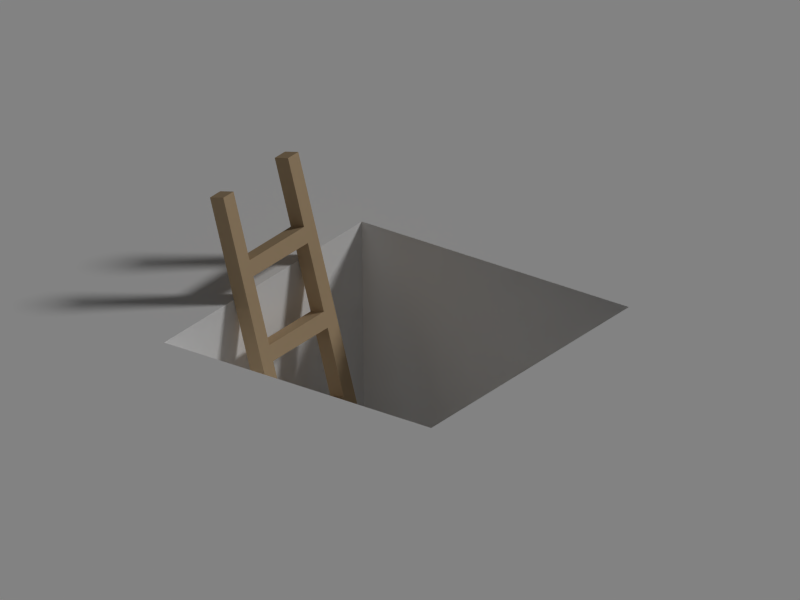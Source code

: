 # Source: 404.blend  (saved by Blender 2.75.0; exported with 4.5.12 LTS)
import bpy
from mathutils import Matrix  # noqa: F401  (used for matrix-valued properties, if any)

bpy.ops.wm.read_factory_settings(use_empty=True)
scene = bpy.context.scene
scene.name = 'Scene'

# ---- collections
col_collection_1 = bpy.data.collections.new('Collection 1'); scene.collection.children.link(col_collection_1)

# ---- materials (node trees are filled in below, after node groups)
mat_wood = bpy.data.materials.new('Wood')
mat_wood.alpha_threshold = 0.0
mat_wood.use_transparent_shadow = False
mat_wood.diffuse_color = (0.6152, 0.4493, 0.2728, 1.0)
mat_wood.roughness = 0.5
mat_wood.specular_intensity = 0.0
mat_white = bpy.data.materials.new('White')
mat_white.alpha_threshold = 0.0
mat_white.use_transparent_shadow = False
mat_white.diffuse_color = (1.0, 1.0, 1.0, 1.0)
mat_white.roughness = 0.5
mat_white.specular_intensity = 0.0
mat_gray = bpy.data.materials.new('Gray')
mat_gray.alpha_threshold = 0.0
mat_gray.use_transparent_shadow = False
mat_gray.diffuse_color = (1.0, 1.0, 1.0, 1.0)
mat_gray.roughness = 0.5
mat_gray.specular_intensity = 0.0

# ---- material node trees

# ---- world
world_world = bpy.data.worlds.new('World'); scene.world = world_world
world_world.color = (0.05088, 0.05088, 0.05088)
world_world.use_sun_shadow = False
world_world.sun_shadow_jitter_overblur = 0.0
world_world.cycles.sampling_method = 'MANUAL'
world_world.cycles.sample_map_resolution = 256
world_world.light_settings.ao_factor = 0.5

# ---- cameras
cam_camera = bpy.data.cameras.new('Camera')
cam_camera.type = 'ORTHO'
cam_camera.clip_end = 100.0
cam_camera.lens = 35.0
cam_camera.sensor_width = 32.0
cam_camera.sensor_height = 18.0
cam_camera.ortho_scale = 4.814
cam_camera.dof.focus_distance = 0.0
cam_camera.dof.aperture_fstop = 128.0

# ---- lights
light_lamp = bpy.data.lights.new('Lamp', 'SUN')
light_lamp.transmission_factor = 0.0
light_lamp.cutoff_distance = 30.0
light_lamp.angle = 0.1993
light_lamp.energy = 1.0
light_lamp.shadow_buffer_clip_start = 1.001
light_lamp.shadow_soft_size = 0.1
light_lamp.shadow_cascade_max_distance = 1000.0
light_lamp.cycles.use_multiple_importance_sampling = False

# ---- meshes
me_cube_002 = bpy.data.meshes.new('Cube.002')
me_cube_002.from_pydata([(-1.0, -1.0, -1.0), (-1.0, -1.0, 1.0), (-1.0, 1.0, -1.0), (-1.0, 1.0, 1.0), (1.0, -1.0, -1.0), (1.0, -1.0, 1.0), (1.0, 1.0, -1.0), (1.0, 1.0, 1.0), (-11.64, -1.0, -1.0), (-11.64, -1.0, 1.0), (-11.64, 1.0, 1.0), (-11.64, 1.0, -1.0), (-13.64, -1.0, -1.0), (-13.64, -1.0, 1.0), (-13.64, 1.0, 1.0), (-13.64, 1.0, -1.0), (-1.0, -1.0, 9.563), (-1.0, 1.0, 9.563), (1.0, 1.0, 9.563), (1.0, -1.0, 9.563), (-11.64, -1.0, 9.563), (-11.64, 1.0, 9.563), (-13.64, -1.0, 9.563), (-13.64, 1.0, 9.563), (-1.0, -1.0, 9.563), (-1.0, -1.0, 11.56), (-1.0, 1.0, 9.563), (-1.0, 1.0, 11.56), (1.0, -1.0, 9.563), (1.0, -1.0, 11.56), (1.0, 1.0, 9.563), (1.0, 1.0, 11.56), (-11.64, -1.0, 9.563), (-11.64, -1.0, 11.56), (-11.64, 1.0, 11.56), (-11.64, 1.0, 9.563), (-13.64, -1.0, 9.563), (-13.64, -1.0, 11.56), (-13.64, 1.0, 11.56), (-13.64, 1.0, 9.563), (-1.0, -1.0, 20.13), (-1.0, 1.0, 20.13), (1.0, 1.0, 20.13), (1.0, -1.0, 20.13), (-11.64, -1.0, 20.13), (-11.64, 1.0, 20.13), (-13.64, -1.0, 20.13), (-13.64, 1.0, 20.13), (-1.0, -1.0, 20.13), (-1.0, -1.0, 22.13), (-1.0, 1.0, 20.13), (-1.0, 1.0, 22.13), (1.0, -1.0, 20.13), (1.0, -1.0, 22.13), (1.0, 1.0, 20.13), (1.0, 1.0, 22.13), (-11.64, -1.0, 20.13), (-11.64, -1.0, 22.13), (-11.64, 1.0, 22.13), (-11.64, 1.0, 20.13), (-13.64, -1.0, 20.13), (-13.64, -1.0, 22.13), (-13.64, 1.0, 22.13), (-13.64, 1.0, 20.13), (-1.0, -1.0, 30.69), (-1.0, 1.0, 30.69), (1.0, 1.0, 30.69), (1.0, -1.0, 30.69), (-11.64, -1.0, 30.69), (-11.64, 1.0, 30.69), (-13.64, -1.0, 30.69), (-13.64, 1.0, 30.69), (-1.0, -1.0, 30.69), (-1.0, -1.0, 32.69), (-1.0, 1.0, 30.69), (-1.0, 1.0, 32.69), (1.0, -1.0, 30.69), (1.0, -1.0, 32.69), (1.0, 1.0, 30.69), (1.0, 1.0, 32.69), (-11.64, -1.0, 30.69), (-11.64, -1.0, 32.69), (-11.64, 1.0, 32.69), (-11.64, 1.0, 30.69), (-13.64, -1.0, 30.69), (-13.64, -1.0, 32.69), (-13.64, 1.0, 32.69), (-13.64, 1.0, 30.69), (-1.0, -1.0, 41.25), (-1.0, 1.0, 41.25), (1.0, 1.0, 41.25), (1.0, -1.0, 41.25), (-11.64, -1.0, 41.25), (-11.64, 1.0, 41.25), (-13.64, -1.0, 41.25), (-13.64, 1.0, 41.25), (-1.0, -1.0, 41.25), (-1.0, -1.0, 43.25), (-1.0, 1.0, 41.25), (-1.0, 1.0, 43.25), (1.0, -1.0, 41.25), (1.0, -1.0, 43.25), (1.0, 1.0, 41.25), (1.0, 1.0, 43.25), (-11.64, -1.0, 41.25), (-11.64, -1.0, 43.25), (-11.64, 1.0, 43.25), (-11.64, 1.0, 41.25), (-13.64, -1.0, 41.25), (-13.64, -1.0, 43.25), (-13.64, 1.0, 43.25), (-13.64, 1.0, 41.25), (-1.0, -1.0, 51.82), (-1.0, 1.0, 51.82), (1.0, 1.0, 51.82), (1.0, -1.0, 51.82), (-11.64, -1.0, 51.82), (-11.64, 1.0, 51.82), (-13.64, -1.0, 51.82), (-13.64, 1.0, 51.82)], [], [(1, 3, 10, 9), (3, 7, 6, 2), (7, 5, 4, 6), (5, 1, 0, 4), (0, 2, 6, 4), (14, 13, 22, 23), (8, 9, 13, 12), (3, 2, 11, 10), (0, 1, 9, 8), (2, 0, 8, 11), (13, 14, 15, 12), (11, 8, 12, 15), (3, 1, 16, 17), (10, 11, 15, 14), (19, 18, 17, 16), (20, 21, 23, 22), (1, 5, 19, 16), (7, 3, 17, 18), (13, 9, 20, 22), (9, 10, 21, 20), (5, 7, 18, 19), (10, 14, 23, 21), (25, 27, 34, 33), (27, 31, 30, 26), (31, 29, 28, 30), (29, 25, 24, 28), (24, 26, 30, 28), (38, 37, 46, 47), (32, 33, 37, 36), (27, 26, 35, 34), (24, 25, 33, 32), (26, 24, 32, 35), (37, 38, 39, 36), (35, 32, 36, 39), (27, 25, 40, 41), (34, 35, 39, 38), (43, 42, 41, 40), (44, 45, 47, 46), (25, 29, 43, 40), (31, 27, 41, 42), (37, 33, 44, 46), (33, 34, 45, 44), (29, 31, 42, 43), (34, 38, 47, 45), (49, 51, 58, 57), (51, 55, 54, 50), (55, 53, 52, 54), (53, 49, 48, 52), (48, 50, 54, 52), (62, 61, 70, 71), (56, 57, 61, 60), (51, 50, 59, 58), (48, 49, 57, 56), (50, 48, 56, 59), (61, 62, 63, 60), (59, 56, 60, 63), (51, 49, 64, 65), (58, 59, 63, 62), (67, 66, 65, 64), (68, 69, 71, 70), (49, 53, 67, 64), (55, 51, 65, 66), (61, 57, 68, 70), (57, 58, 69, 68), (53, 55, 66, 67), (58, 62, 71, 69), (73, 75, 82, 81), (75, 79, 78, 74), (79, 77, 76, 78), (77, 73, 72, 76), (72, 74, 78, 76), (86, 85, 94, 95), (80, 81, 85, 84), (75, 74, 83, 82), (72, 73, 81, 80), (74, 72, 80, 83), (85, 86, 87, 84), (83, 80, 84, 87), (75, 73, 88, 89), (82, 83, 87, 86), (91, 90, 89, 88), (92, 93, 95, 94), (73, 77, 91, 88), (79, 75, 89, 90), (85, 81, 92, 94), (81, 82, 93, 92), (77, 79, 90, 91), (82, 86, 95, 93), (97, 99, 106, 105), (99, 103, 102, 98), (103, 101, 100, 102), (101, 97, 96, 100), (96, 98, 102, 100), (110, 109, 118, 119), (104, 105, 109, 108), (99, 98, 107, 106), (96, 97, 105, 104), (98, 96, 104, 107), (109, 110, 111, 108), (107, 104, 108, 111), (99, 97, 112, 113), (106, 107, 111, 110), (115, 114, 113, 112), (116, 117, 119, 118), (97, 101, 115, 112), (103, 99, 113, 114), (109, 105, 116, 118), (105, 106, 117, 116), (101, 103, 114, 115), (106, 110, 119, 117)])
me_cube_002.materials.append(mat_wood)
me_cube_002.use_remesh_preserve_volume = False
me_cube_002.use_remesh_preserve_attributes = False
me_cube_002.use_mirror_vertex_groups = False
me_cube_002.update()
me_plane = bpy.data.meshes.new('Plane')
me_plane.from_pydata([(-1.0, -1.0, -2.0), (1.0, -1.0, -2.0), (-1.0, 1.0, -2.0), (1.0, 1.0, -2.0), (-1.0, -1.0, 0.0), (1.0, -1.0, 0.0), (-1.0, 1.0, 0.0), (1.0, 1.0, 0.0), (-27.74, -27.74, 0.0), (27.74, -27.74, 0.0), (-27.74, 27.74, 0.0), (27.74, 27.74, 0.0)], [], [(0, 2, 3, 1), (5, 7, 11, 9), (3, 2, 6, 7), (0, 1, 5, 4), (1, 3, 7, 5), (2, 0, 4, 6), (6, 4, 8, 10), (7, 6, 10, 11), (4, 5, 9, 8)])
me_plane.polygons.foreach_set('material_index', [1, 0, 1, 1, 1, 1, 0, 0, 0])
me_plane.materials.append(mat_white)
me_plane.materials.append(mat_gray)
me_plane.use_remesh_preserve_volume = False
me_plane.use_remesh_preserve_attributes = False
me_plane.use_mirror_vertex_groups = False
me_plane.update()

# ---- objects
ob_cube = bpy.data.objects.new('Cube', me_cube_002)
ob_plane = bpy.data.objects.new('Plane', me_plane)
ob_lamp = bpy.data.objects.new('Lamp', light_lamp)
ob_camera = bpy.data.objects.new('Camera', cam_camera)

# ---- transforms, parenting, visibility, modifiers, constraints
ob_cube.location = (-0.4254, 0.4103, -1.942)
ob_cube.rotation_euler = (-0.2607, -1.891e-08, 1.571)
ob_cube.scale = (0.05185, 0.05185, 0.05185)
ob_cube.lineart.crease_threshold = 0.0
ob_plane.location = (0.0, 0.0, 0.0)
ob_plane.lineart.crease_threshold = 0.0
ob_lamp.location = (4.019, 3.265, 7.084)
ob_lamp.rotation_euler = (0.1386, 0.9903, 0.9376)
ob_lamp.lock_rotations_4d = False
ob_lamp.empty_display_type = 'ARROWS'
ob_lamp.color = (0.0, 0.0, 0.0, 0.0)
ob_lamp.lineart.crease_threshold = 0.0
ob_camera.location = (5.91, -7.86, 5.06)
ob_camera.rotation_euler = (1.109, 0.01082, 0.637)
ob_camera.lock_rotations_4d = False
ob_camera.empty_display_type = 'ARROWS'
ob_camera.color = (0.0, 0.0, 0.0, 0.0)
ob_camera.display_type = 'WIRE'
ob_camera.lineart.crease_threshold = 0.0

# ---- collection membership
col_collection_1.objects.link(ob_cube)
col_collection_1.objects.link(ob_plane)
col_collection_1.objects.link(ob_lamp)
col_collection_1.objects.link(ob_camera)

# ---- scene / render settings (as saved in the file)
scene.camera = ob_camera
scene.frame_start = 1; scene.frame_end = 250; scene.frame_set(0)
scene.render.engine = 'BLENDER_EEVEE_NEXT'
scene.render.resolution_x = 800
scene.render.resolution_y = 600
scene.render.dither_intensity = 0.0
scene.cycles.use_denoising = False
scene.cycles.samples = 10
scene.cycles.sampling_pattern = 'TABULATED_SOBOL'
scene.cycles.light_sampling_threshold = 0.0
scene.cycles.use_adaptive_sampling = False
scene.cycles.use_light_tree = False
scene.cycles.blur_glossy = 0.0
scene.cycles.pixel_filter_type = 'GAUSSIAN'
scene.cycles.sample_clamp_indirect = 0.0
scene.view_settings.view_transform = 'Standard'
bpy.context.view_layer.update()

